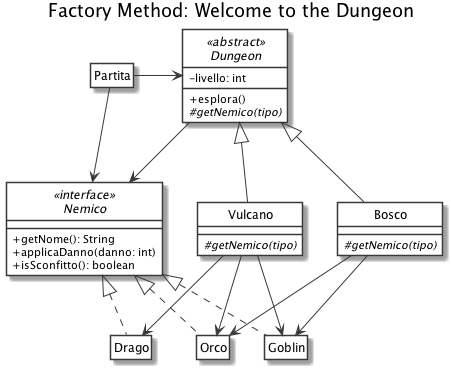

The diagram above was rendered by PlantUML. Its source (embedded in the PNG):
@startuml
' START STYLE
skinparam {
    monochrome true
    'shadowing false
    classBackgroundColor white
    noteBackgroundColor white
    classAttributeIconSize 0
}
hide circle
' END STYLE

title Factory Method: Welcome to the Dungeon

hide members

'class TestPartita
class Partita

abstract class Dungeon <<abstract>> {
    - livello: int
    + esplora()
    # {abstract} getNemico(tipo)
}
show Dungeon members

class Bosco extends Dungeon {
     # {abstract} getNemico(tipo)
}
show Bosco members

class Vulcano extends Dungeon {
     # {abstract} getNemico(tipo)
}
show Vulcano members

interface Nemico <<interface>> {
    + getNome(): String
    + applicaDanno(danno: int)
    + isSconfitto(): boolean
}
show Nemico members

class Goblin implements Nemico
class Orco implements Nemico
class Drago implements Nemico

Dungeon --> Nemico

'TestPartita --> Bosco
'TestPartita --> Vulcano
'TestPartita -right-> Partita 

Partita -right-> Dungeon
Partita --> Nemico

Bosco --> Goblin
Bosco --> Orco

Vulcano --> Goblin
Vulcano --> Orco
Vulcano --> Drago

@enduml